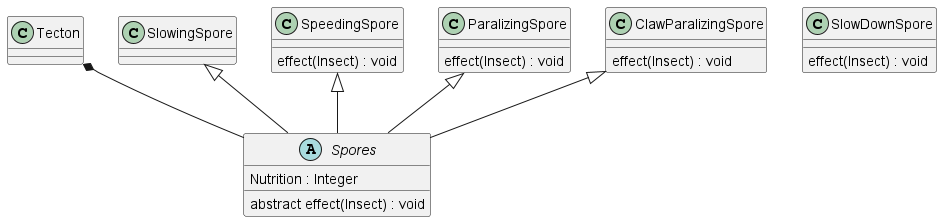

The diagram above was rendered by PlantUML. Its source (embedded in the PNG):
@startuml spore

Tecton *-- Spores

abstract class Spores{
    Nutrition : Integer
    abstract effect(Insect) : void
}

SlowingSpore <|--Spores
class SlowDownSpore{
    effect(Insect) : void

}

SpeedingSpore <|--Spores
class SpeedingSpore{
    effect(Insect) : void

}

ParalizingSpore <|--Spores
class ParalizingSpore{
    effect(Insect) : void

}

ClawParalizingSpore <|--Spores
class ClawParalizingSpore{
    effect(Insect) : void

}
@enduml